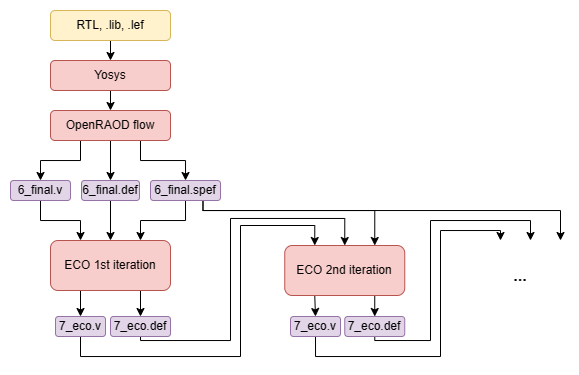

The diagram above was exported from draw.io. Its source (the exported page's mxGraphModel, read from the mxfile embedded in the PNG):
<mxGraphModel dx="950" dy="549" grid="1" gridSize="10" guides="1" tooltips="1" connect="1" arrows="1" fold="1" page="1" pageScale="1" pageWidth="827" pageHeight="1169" math="0" shadow="0">
  <root>
    <mxCell id="0" />
    <mxCell id="1" parent="0" />
    <mxCell id="T11_2ueC7VlPs-6Pc9Pp-4" style="edgeStyle=orthogonalEdgeStyle;rounded=0;orthogonalLoop=1;jettySize=auto;html=1;exitX=0.5;exitY=1;exitDx=0;exitDy=0;entryX=0.5;entryY=0;entryDx=0;entryDy=0;" edge="1" parent="1" source="T11_2ueC7VlPs-6Pc9Pp-1" target="T11_2ueC7VlPs-6Pc9Pp-2">
      <mxGeometry relative="1" as="geometry" />
    </mxCell>
    <mxCell id="T11_2ueC7VlPs-6Pc9Pp-1" value="RTL, .lib, .lef" style="rounded=1;whiteSpace=wrap;html=1;fillColor=#fff2cc;strokeColor=#d6b656;" vertex="1" parent="1">
      <mxGeometry x="190" y="120" width="120" height="30" as="geometry" />
    </mxCell>
    <mxCell id="T11_2ueC7VlPs-6Pc9Pp-5" style="edgeStyle=orthogonalEdgeStyle;rounded=0;orthogonalLoop=1;jettySize=auto;html=1;exitX=0.5;exitY=1;exitDx=0;exitDy=0;entryX=0.5;entryY=0;entryDx=0;entryDy=0;" edge="1" parent="1" source="T11_2ueC7VlPs-6Pc9Pp-2" target="T11_2ueC7VlPs-6Pc9Pp-3">
      <mxGeometry relative="1" as="geometry" />
    </mxCell>
    <mxCell id="T11_2ueC7VlPs-6Pc9Pp-2" value="Yosys" style="rounded=1;whiteSpace=wrap;html=1;fillColor=#f8cecc;strokeColor=#b85450;" vertex="1" parent="1">
      <mxGeometry x="190" y="170" width="120" height="30" as="geometry" />
    </mxCell>
    <mxCell id="T11_2ueC7VlPs-6Pc9Pp-10" style="edgeStyle=orthogonalEdgeStyle;rounded=0;orthogonalLoop=1;jettySize=auto;html=1;exitX=0.25;exitY=1;exitDx=0;exitDy=0;entryX=0.5;entryY=0;entryDx=0;entryDy=0;" edge="1" parent="1" source="T11_2ueC7VlPs-6Pc9Pp-3" target="T11_2ueC7VlPs-6Pc9Pp-8">
      <mxGeometry relative="1" as="geometry" />
    </mxCell>
    <mxCell id="T11_2ueC7VlPs-6Pc9Pp-11" style="edgeStyle=orthogonalEdgeStyle;rounded=0;orthogonalLoop=1;jettySize=auto;html=1;exitX=0.5;exitY=1;exitDx=0;exitDy=0;" edge="1" parent="1" source="T11_2ueC7VlPs-6Pc9Pp-3" target="T11_2ueC7VlPs-6Pc9Pp-7">
      <mxGeometry relative="1" as="geometry" />
    </mxCell>
    <mxCell id="T11_2ueC7VlPs-6Pc9Pp-12" style="edgeStyle=orthogonalEdgeStyle;rounded=0;orthogonalLoop=1;jettySize=auto;html=1;exitX=0.75;exitY=1;exitDx=0;exitDy=0;" edge="1" parent="1" source="T11_2ueC7VlPs-6Pc9Pp-3" target="T11_2ueC7VlPs-6Pc9Pp-9">
      <mxGeometry relative="1" as="geometry" />
    </mxCell>
    <mxCell id="T11_2ueC7VlPs-6Pc9Pp-3" value="OpenRAOD flow" style="rounded=1;whiteSpace=wrap;html=1;fillColor=#f8cecc;strokeColor=#b85450;" vertex="1" parent="1">
      <mxGeometry x="190" y="220" width="120" height="30" as="geometry" />
    </mxCell>
    <mxCell id="T11_2ueC7VlPs-6Pc9Pp-15" style="edgeStyle=orthogonalEdgeStyle;rounded=0;orthogonalLoop=1;jettySize=auto;html=1;exitX=0.25;exitY=1;exitDx=0;exitDy=0;" edge="1" parent="1" source="T11_2ueC7VlPs-6Pc9Pp-6" target="T11_2ueC7VlPs-6Pc9Pp-13">
      <mxGeometry relative="1" as="geometry" />
    </mxCell>
    <mxCell id="T11_2ueC7VlPs-6Pc9Pp-16" style="edgeStyle=orthogonalEdgeStyle;rounded=0;orthogonalLoop=1;jettySize=auto;html=1;exitX=0.75;exitY=1;exitDx=0;exitDy=0;entryX=0.5;entryY=0;entryDx=0;entryDy=0;" edge="1" parent="1" source="T11_2ueC7VlPs-6Pc9Pp-6" target="T11_2ueC7VlPs-6Pc9Pp-14">
      <mxGeometry relative="1" as="geometry" />
    </mxCell>
    <mxCell id="T11_2ueC7VlPs-6Pc9Pp-6" value="ECO 1st iteration" style="rounded=1;whiteSpace=wrap;html=1;fillColor=#f8cecc;strokeColor=#b85450;" vertex="1" parent="1">
      <mxGeometry x="190" y="350" width="120" height="50" as="geometry" />
    </mxCell>
    <mxCell id="T11_2ueC7VlPs-6Pc9Pp-18" style="edgeStyle=orthogonalEdgeStyle;rounded=0;orthogonalLoop=1;jettySize=auto;html=1;exitX=0.5;exitY=1;exitDx=0;exitDy=0;entryX=0.5;entryY=0;entryDx=0;entryDy=0;" edge="1" parent="1" source="T11_2ueC7VlPs-6Pc9Pp-7" target="T11_2ueC7VlPs-6Pc9Pp-6">
      <mxGeometry relative="1" as="geometry" />
    </mxCell>
    <mxCell id="T11_2ueC7VlPs-6Pc9Pp-7" value="6_final.def" style="rounded=1;whiteSpace=wrap;html=1;fillColor=#e1d5e7;strokeColor=#9673a6;" vertex="1" parent="1">
      <mxGeometry x="221" y="290" width="58" height="20" as="geometry" />
    </mxCell>
    <mxCell id="T11_2ueC7VlPs-6Pc9Pp-17" style="edgeStyle=orthogonalEdgeStyle;rounded=0;orthogonalLoop=1;jettySize=auto;html=1;exitX=0.5;exitY=1;exitDx=0;exitDy=0;entryX=0.25;entryY=0;entryDx=0;entryDy=0;" edge="1" parent="1" source="T11_2ueC7VlPs-6Pc9Pp-8" target="T11_2ueC7VlPs-6Pc9Pp-6">
      <mxGeometry relative="1" as="geometry" />
    </mxCell>
    <mxCell id="T11_2ueC7VlPs-6Pc9Pp-8" value="6_final.v" style="rounded=1;whiteSpace=wrap;html=1;fillColor=#e1d5e7;strokeColor=#9673a6;" vertex="1" parent="1">
      <mxGeometry x="150" y="290" width="60" height="20" as="geometry" />
    </mxCell>
    <mxCell id="T11_2ueC7VlPs-6Pc9Pp-19" style="edgeStyle=orthogonalEdgeStyle;rounded=0;orthogonalLoop=1;jettySize=auto;html=1;exitX=0.5;exitY=1;exitDx=0;exitDy=0;entryX=0.75;entryY=0;entryDx=0;entryDy=0;" edge="1" parent="1" source="T11_2ueC7VlPs-6Pc9Pp-9" target="T11_2ueC7VlPs-6Pc9Pp-6">
      <mxGeometry relative="1" as="geometry" />
    </mxCell>
    <mxCell id="T11_2ueC7VlPs-6Pc9Pp-40" style="edgeStyle=orthogonalEdgeStyle;rounded=0;orthogonalLoop=1;jettySize=auto;html=1;exitX=0.75;exitY=1;exitDx=0;exitDy=0;entryX=0.75;entryY=0;entryDx=0;entryDy=0;" edge="1" parent="1" source="T11_2ueC7VlPs-6Pc9Pp-9" target="T11_2ueC7VlPs-6Pc9Pp-23">
      <mxGeometry relative="1" as="geometry">
        <Array as="points">
          <mxPoint x="343" y="320" />
          <mxPoint x="514" y="320" />
        </Array>
      </mxGeometry>
    </mxCell>
    <mxCell id="T11_2ueC7VlPs-6Pc9Pp-48" style="edgeStyle=orthogonalEdgeStyle;rounded=0;orthogonalLoop=1;jettySize=auto;html=1;exitX=0.75;exitY=1;exitDx=0;exitDy=0;" edge="1" parent="1" source="T11_2ueC7VlPs-6Pc9Pp-9">
      <mxGeometry relative="1" as="geometry">
        <mxPoint x="700" y="350" as="targetPoint" />
        <Array as="points">
          <mxPoint x="343" y="320" />
          <mxPoint x="700" y="320" />
        </Array>
      </mxGeometry>
    </mxCell>
    <mxCell id="T11_2ueC7VlPs-6Pc9Pp-9" value="6_final.spef" style="rounded=1;whiteSpace=wrap;html=1;fillColor=#e1d5e7;strokeColor=#9673a6;" vertex="1" parent="1">
      <mxGeometry x="290" y="290" width="70" height="20" as="geometry" />
    </mxCell>
    <mxCell id="T11_2ueC7VlPs-6Pc9Pp-39" style="edgeStyle=orthogonalEdgeStyle;rounded=0;orthogonalLoop=1;jettySize=auto;html=1;exitX=0.5;exitY=1;exitDx=0;exitDy=0;entryX=0.25;entryY=0;entryDx=0;entryDy=0;" edge="1" parent="1" source="T11_2ueC7VlPs-6Pc9Pp-13" target="T11_2ueC7VlPs-6Pc9Pp-23">
      <mxGeometry relative="1" as="geometry">
        <Array as="points">
          <mxPoint x="220" y="466" />
          <mxPoint x="380" y="466" />
          <mxPoint x="380" y="335" />
          <mxPoint x="454" y="335" />
        </Array>
      </mxGeometry>
    </mxCell>
    <mxCell id="T11_2ueC7VlPs-6Pc9Pp-13" value="7_eco.v" style="rounded=1;whiteSpace=wrap;html=1;fillColor=#e1d5e7;strokeColor=#9673a6;" vertex="1" parent="1">
      <mxGeometry x="195" y="426" width="50" height="20" as="geometry" />
    </mxCell>
    <mxCell id="T11_2ueC7VlPs-6Pc9Pp-33" style="edgeStyle=orthogonalEdgeStyle;rounded=0;orthogonalLoop=1;jettySize=auto;html=1;exitX=0.5;exitY=1;exitDx=0;exitDy=0;entryX=0.5;entryY=0;entryDx=0;entryDy=0;" edge="1" parent="1" source="T11_2ueC7VlPs-6Pc9Pp-14" target="T11_2ueC7VlPs-6Pc9Pp-23">
      <mxGeometry relative="1" as="geometry">
        <mxPoint x="280" y="444" as="sourcePoint" />
        <mxPoint x="484.25" y="353" as="targetPoint" />
        <Array as="points">
          <mxPoint x="280" y="450" />
          <mxPoint x="370" y="450" />
          <mxPoint x="370" y="328" />
          <mxPoint x="484" y="328" />
        </Array>
      </mxGeometry>
    </mxCell>
    <mxCell id="T11_2ueC7VlPs-6Pc9Pp-14" value="7_eco.def" style="rounded=1;whiteSpace=wrap;html=1;fillColor=#e1d5e7;strokeColor=#9673a6;" vertex="1" parent="1">
      <mxGeometry x="250" y="426" width="60" height="20" as="geometry" />
    </mxCell>
    <mxCell id="T11_2ueC7VlPs-6Pc9Pp-43" style="edgeStyle=orthogonalEdgeStyle;rounded=0;orthogonalLoop=1;jettySize=auto;html=1;exitX=0.25;exitY=1;exitDx=0;exitDy=0;entryX=0.5;entryY=0;entryDx=0;entryDy=0;" edge="1" parent="1" source="T11_2ueC7VlPs-6Pc9Pp-23" target="T11_2ueC7VlPs-6Pc9Pp-41">
      <mxGeometry relative="1" as="geometry" />
    </mxCell>
    <mxCell id="T11_2ueC7VlPs-6Pc9Pp-44" style="edgeStyle=orthogonalEdgeStyle;rounded=0;orthogonalLoop=1;jettySize=auto;html=1;exitX=0.75;exitY=1;exitDx=0;exitDy=0;entryX=0.5;entryY=0;entryDx=0;entryDy=0;" edge="1" parent="1" source="T11_2ueC7VlPs-6Pc9Pp-23" target="T11_2ueC7VlPs-6Pc9Pp-42">
      <mxGeometry relative="1" as="geometry" />
    </mxCell>
    <mxCell id="T11_2ueC7VlPs-6Pc9Pp-23" value="ECO 2nd iteration" style="rounded=1;whiteSpace=wrap;html=1;fillColor=#f8cecc;strokeColor=#b85450;" vertex="1" parent="1">
      <mxGeometry x="424.25" y="355" width="120" height="50" as="geometry" />
    </mxCell>
    <mxCell id="T11_2ueC7VlPs-6Pc9Pp-46" style="edgeStyle=orthogonalEdgeStyle;rounded=0;orthogonalLoop=1;jettySize=auto;html=1;exitX=0.5;exitY=1;exitDx=0;exitDy=0;" edge="1" parent="1" source="T11_2ueC7VlPs-6Pc9Pp-41">
      <mxGeometry relative="1" as="geometry">
        <mxPoint x="640" y="350" as="targetPoint" />
        <Array as="points">
          <mxPoint x="455" y="466" />
          <mxPoint x="580" y="466" />
          <mxPoint x="580" y="340" />
          <mxPoint x="640" y="340" />
        </Array>
      </mxGeometry>
    </mxCell>
    <mxCell id="T11_2ueC7VlPs-6Pc9Pp-41" value="7_eco.v" style="rounded=1;whiteSpace=wrap;html=1;fillColor=#e1d5e7;strokeColor=#9673a6;" vertex="1" parent="1">
      <mxGeometry x="430" y="426" width="50" height="20" as="geometry" />
    </mxCell>
    <mxCell id="T11_2ueC7VlPs-6Pc9Pp-47" style="edgeStyle=orthogonalEdgeStyle;rounded=0;orthogonalLoop=1;jettySize=auto;html=1;exitX=0.5;exitY=1;exitDx=0;exitDy=0;" edge="1" parent="1" source="T11_2ueC7VlPs-6Pc9Pp-42">
      <mxGeometry relative="1" as="geometry">
        <mxPoint x="670" y="350" as="targetPoint" />
        <Array as="points">
          <mxPoint x="514" y="450" />
          <mxPoint x="570" y="450" />
          <mxPoint x="570" y="330" />
          <mxPoint x="670" y="330" />
        </Array>
      </mxGeometry>
    </mxCell>
    <mxCell id="T11_2ueC7VlPs-6Pc9Pp-42" value="7_eco.def" style="rounded=1;whiteSpace=wrap;html=1;fillColor=#e1d5e7;strokeColor=#9673a6;" vertex="1" parent="1">
      <mxGeometry x="484.25" y="426" width="60" height="20" as="geometry" />
    </mxCell>
    <mxCell id="T11_2ueC7VlPs-6Pc9Pp-45" value="&lt;b&gt;&lt;font style=&quot;font-size: 16px;&quot;&gt;...&lt;/font&gt;&lt;/b&gt;" style="text;html=1;strokeColor=none;fillColor=none;align=center;verticalAlign=middle;whiteSpace=wrap;rounded=0;" vertex="1" parent="1">
      <mxGeometry x="630" y="370" width="60" height="30" as="geometry" />
    </mxCell>
  </root>
</mxGraphModel>